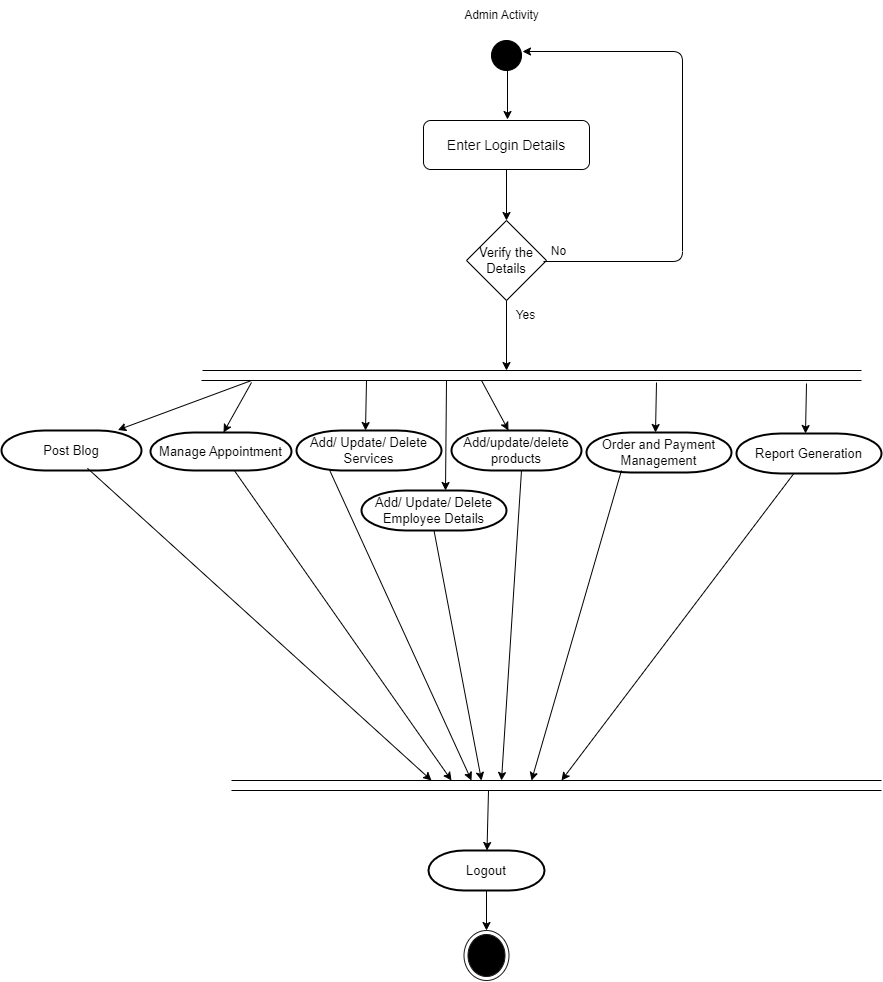

The diagram above was exported from draw.io. Its source (the exported page's mxGraphModel, read from the mxfile embedded in the PNG):
<mxGraphModel dx="913" dy="477" grid="1" gridSize="10" guides="1" tooltips="1" connect="1" arrows="1" fold="1" page="1" pageScale="1" pageWidth="850" pageHeight="1100" math="0" shadow="0">
  <root>
    <mxCell id="0" />
    <mxCell id="1" parent="0" />
    <mxCell id="b3v-qfTE4REMrCN-tcHE-1" value="" style="ellipse;whiteSpace=wrap;html=1;aspect=fixed;strokeColor=#000000;fillColor=#000000;" vertex="1" parent="1">
      <mxGeometry x="510" y="90" width="30" height="30" as="geometry" />
    </mxCell>
    <mxCell id="b3v-qfTE4REMrCN-tcHE-2" value="" style="endArrow=classic;html=1;exitX=0.5;exitY=1;exitDx=0;exitDy=0;" edge="1" parent="1">
      <mxGeometry width="50" height="50" relative="1" as="geometry">
        <mxPoint x="526" y="119" as="sourcePoint" />
        <mxPoint x="526" y="169" as="targetPoint" />
      </mxGeometry>
    </mxCell>
    <mxCell id="b3v-qfTE4REMrCN-tcHE-3" value="" style="edgeStyle=orthogonalEdgeStyle;rounded=0;orthogonalLoop=1;jettySize=auto;html=1;entryX=0.5;entryY=0;entryDx=0;entryDy=0;" edge="1" parent="1" source="b3v-qfTE4REMrCN-tcHE-4" target="b3v-qfTE4REMrCN-tcHE-7">
      <mxGeometry relative="1" as="geometry" />
    </mxCell>
    <mxCell id="b3v-qfTE4REMrCN-tcHE-4" value="&lt;font style=&quot;font-size: 14px;&quot;&gt;Enter Login Details&lt;/font&gt;" style="rounded=1;whiteSpace=wrap;html=1;strokeColor=#000000;fillColor=#FFFFFF;" vertex="1" parent="1">
      <mxGeometry x="442" y="170" width="166" height="49" as="geometry" />
    </mxCell>
    <mxCell id="b3v-qfTE4REMrCN-tcHE-7" value="&lt;font style=&quot;font-size: 13px;&quot;&gt;Verify the Details&lt;/font&gt;" style="rhombus;whiteSpace=wrap;html=1;" vertex="1" parent="1">
      <mxGeometry x="485" y="270" width="80" height="80" as="geometry" />
    </mxCell>
    <mxCell id="b3v-qfTE4REMrCN-tcHE-8" value="" style="endArrow=classic;html=1;exitX=1;exitY=0.5;exitDx=0;exitDy=0;" edge="1" parent="1">
      <mxGeometry width="50" height="50" relative="1" as="geometry">
        <mxPoint x="562" y="311" as="sourcePoint" />
        <mxPoint x="541" y="101" as="targetPoint" />
        <Array as="points">
          <mxPoint x="701" y="311" />
          <mxPoint x="701" y="101" />
        </Array>
      </mxGeometry>
    </mxCell>
    <mxCell id="b3v-qfTE4REMrCN-tcHE-9" value="" style="endArrow=none;html=1;" edge="1" parent="1">
      <mxGeometry width="50" height="50" relative="1" as="geometry">
        <mxPoint x="221" y="420" as="sourcePoint" />
        <mxPoint x="880" y="420" as="targetPoint" />
      </mxGeometry>
    </mxCell>
    <mxCell id="b3v-qfTE4REMrCN-tcHE-10" value="" style="endArrow=none;html=1;" edge="1" parent="1">
      <mxGeometry width="50" height="50" relative="1" as="geometry">
        <mxPoint x="220" y="430" as="sourcePoint" />
        <mxPoint x="880" y="430" as="targetPoint" />
      </mxGeometry>
    </mxCell>
    <mxCell id="b3v-qfTE4REMrCN-tcHE-11" value="" style="endArrow=classic;html=1;exitX=0.5;exitY=1;exitDx=0;exitDy=0;" edge="1" parent="1" source="b3v-qfTE4REMrCN-tcHE-7">
      <mxGeometry width="50" height="50" relative="1" as="geometry">
        <mxPoint x="510" y="420" as="sourcePoint" />
        <mxPoint x="525" y="420" as="targetPoint" />
      </mxGeometry>
    </mxCell>
    <mxCell id="b3v-qfTE4REMrCN-tcHE-12" value="" style="endArrow=classic;html=1;entryX=0.831;entryY=-0.012;entryDx=0;entryDy=0;entryPerimeter=0;" edge="1" parent="1" target="b3v-qfTE4REMrCN-tcHE-15">
      <mxGeometry width="50" height="50" relative="1" as="geometry">
        <mxPoint x="270" y="430" as="sourcePoint" />
        <mxPoint x="230" y="490" as="targetPoint" />
      </mxGeometry>
    </mxCell>
    <mxCell id="b3v-qfTE4REMrCN-tcHE-13" value="" style="endArrow=classic;html=1;" edge="1" parent="1">
      <mxGeometry width="50" height="50" relative="1" as="geometry">
        <mxPoint x="385" y="430" as="sourcePoint" />
        <mxPoint x="384" y="480" as="targetPoint" />
      </mxGeometry>
    </mxCell>
    <mxCell id="b3v-qfTE4REMrCN-tcHE-14" value="" style="endArrow=classic;html=1;" edge="1" parent="1">
      <mxGeometry width="50" height="50" relative="1" as="geometry">
        <mxPoint x="500" y="430" as="sourcePoint" />
        <mxPoint x="527" y="480" as="targetPoint" />
      </mxGeometry>
    </mxCell>
    <mxCell id="b3v-qfTE4REMrCN-tcHE-15" value="&lt;font style=&quot;font-size: 13px;&quot;&gt;Post Blog&lt;/font&gt;" style="strokeWidth=2;html=1;shape=mxgraph.flowchart.terminator;whiteSpace=wrap;" vertex="1" parent="1">
      <mxGeometry x="20" y="480" width="140" height="40" as="geometry" />
    </mxCell>
    <mxCell id="b3v-qfTE4REMrCN-tcHE-16" value="&lt;font style=&quot;font-size: 13px;&quot;&gt;Add/ Update/ Delete Services&lt;/font&gt;" style="strokeWidth=2;html=1;shape=mxgraph.flowchart.terminator;whiteSpace=wrap;" vertex="1" parent="1">
      <mxGeometry x="315" y="480" width="145" height="40" as="geometry" />
    </mxCell>
    <mxCell id="b3v-qfTE4REMrCN-tcHE-17" value="&lt;font style=&quot;font-size: 13px;&quot;&gt;Add/update/delete products&lt;/font&gt;" style="strokeWidth=2;html=1;shape=mxgraph.flowchart.terminator;whiteSpace=wrap;" vertex="1" parent="1">
      <mxGeometry x="470" y="480" width="130" height="40" as="geometry" />
    </mxCell>
    <mxCell id="b3v-qfTE4REMrCN-tcHE-24" value="" style="endArrow=classic;html=1;" edge="1" parent="1">
      <mxGeometry width="50" height="50" relative="1" as="geometry">
        <mxPoint x="270" y="432" as="sourcePoint" />
        <mxPoint x="242" y="482" as="targetPoint" />
      </mxGeometry>
    </mxCell>
    <mxCell id="b3v-qfTE4REMrCN-tcHE-25" value="&lt;span style=&quot;font-size: 13px;&quot;&gt;Manage Appointment&lt;/span&gt;" style="strokeWidth=2;html=1;shape=mxgraph.flowchart.terminator;whiteSpace=wrap;" vertex="1" parent="1">
      <mxGeometry x="169" y="482" width="141" height="38" as="geometry" />
    </mxCell>
    <mxCell id="b3v-qfTE4REMrCN-tcHE-37" value="" style="endArrow=classic;html=1;" edge="1" parent="1">
      <mxGeometry width="50" height="50" relative="1" as="geometry">
        <mxPoint x="675" y="432" as="sourcePoint" />
        <mxPoint x="674" y="482" as="targetPoint" />
      </mxGeometry>
    </mxCell>
    <mxCell id="b3v-qfTE4REMrCN-tcHE-38" value="&lt;span style=&quot;font-size: 13px;&quot;&gt;Order and Payment Management&lt;/span&gt;" style="strokeWidth=2;html=1;shape=mxgraph.flowchart.terminator;whiteSpace=wrap;" vertex="1" parent="1">
      <mxGeometry x="605" y="482" width="145" height="40" as="geometry" />
    </mxCell>
    <mxCell id="b3v-qfTE4REMrCN-tcHE-41" value="" style="endArrow=none;html=1;" edge="1" parent="1">
      <mxGeometry width="50" height="50" relative="1" as="geometry">
        <mxPoint x="250" y="830" as="sourcePoint" />
        <mxPoint x="900" y="830" as="targetPoint" />
      </mxGeometry>
    </mxCell>
    <mxCell id="b3v-qfTE4REMrCN-tcHE-42" value="" style="endArrow=none;html=1;" edge="1" parent="1">
      <mxGeometry width="50" height="50" relative="1" as="geometry">
        <mxPoint x="250" y="840" as="sourcePoint" />
        <mxPoint x="900" y="840" as="targetPoint" />
      </mxGeometry>
    </mxCell>
    <mxCell id="b3v-qfTE4REMrCN-tcHE-43" value="" style="endArrow=classic;html=1;" edge="1" parent="1" target="b3v-qfTE4REMrCN-tcHE-44">
      <mxGeometry width="50" height="50" relative="1" as="geometry">
        <mxPoint x="507" y="840" as="sourcePoint" />
        <mxPoint x="433" y="880" as="targetPoint" />
      </mxGeometry>
    </mxCell>
    <mxCell id="b3v-qfTE4REMrCN-tcHE-44" value="&lt;font style=&quot;font-size: 13px;&quot;&gt;Logout&lt;/font&gt;" style="strokeWidth=2;html=1;shape=mxgraph.flowchart.terminator;whiteSpace=wrap;" vertex="1" parent="1">
      <mxGeometry x="447" y="900" width="116" height="40" as="geometry" />
    </mxCell>
    <mxCell id="b3v-qfTE4REMrCN-tcHE-45" value="" style="endArrow=classic;html=1;exitX=0.5;exitY=1;exitDx=0;exitDy=0;exitPerimeter=0;" edge="1" parent="1" source="b3v-qfTE4REMrCN-tcHE-44" target="b3v-qfTE4REMrCN-tcHE-46">
      <mxGeometry width="50" height="50" relative="1" as="geometry">
        <mxPoint x="436.5" y="930" as="sourcePoint" />
        <mxPoint x="437" y="970" as="targetPoint" />
      </mxGeometry>
    </mxCell>
    <mxCell id="b3v-qfTE4REMrCN-tcHE-46" value="" style="ellipse;html=1;shape=endState;fillColor=#000000;strokeColor=#1a1919;" vertex="1" parent="1">
      <mxGeometry x="482.5" y="980" width="45" height="50" as="geometry" />
    </mxCell>
    <mxCell id="b3v-qfTE4REMrCN-tcHE-47" value="" style="endArrow=classic;html=1;exitX=0.241;exitY=0.95;exitDx=0;exitDy=0;exitPerimeter=0;" edge="1" parent="1" source="b3v-qfTE4REMrCN-tcHE-38">
      <mxGeometry width="50" height="50" relative="1" as="geometry">
        <mxPoint x="667.4583333333333" y="610" as="sourcePoint" />
        <mxPoint x="550" y="830" as="targetPoint" />
      </mxGeometry>
    </mxCell>
    <mxCell id="b3v-qfTE4REMrCN-tcHE-48" value="" style="endArrow=classic;html=1;" edge="1" parent="1">
      <mxGeometry width="50" height="50" relative="1" as="geometry">
        <mxPoint x="540" y="520" as="sourcePoint" />
        <mxPoint x="520" y="830" as="targetPoint" />
      </mxGeometry>
    </mxCell>
    <mxCell id="b3v-qfTE4REMrCN-tcHE-49" value="" style="endArrow=classic;html=1;exitX=0.5;exitY=1;exitDx=0;exitDy=0;exitPerimeter=0;" edge="1" parent="1" source="b3v-qfTE4REMrCN-tcHE-59">
      <mxGeometry width="50" height="50" relative="1" as="geometry">
        <mxPoint x="460" y="590" as="sourcePoint" />
        <mxPoint x="500" y="830" as="targetPoint" />
      </mxGeometry>
    </mxCell>
    <mxCell id="b3v-qfTE4REMrCN-tcHE-50" value="" style="endArrow=classic;html=1;exitX=0.23;exitY=1.005;exitDx=0;exitDy=0;exitPerimeter=0;" edge="1" parent="1" source="b3v-qfTE4REMrCN-tcHE-16">
      <mxGeometry width="50" height="50" relative="1" as="geometry">
        <mxPoint x="391.01" y="601.4939999999999" as="sourcePoint" />
        <mxPoint x="490" y="830" as="targetPoint" />
      </mxGeometry>
    </mxCell>
    <mxCell id="b3v-qfTE4REMrCN-tcHE-51" value="" style="endArrow=classic;html=1;" edge="1" parent="1" source="b3v-qfTE4REMrCN-tcHE-25">
      <mxGeometry width="50" height="50" relative="1" as="geometry">
        <mxPoint x="306.942" y="667.5039999999999" as="sourcePoint" />
        <mxPoint x="470" y="830" as="targetPoint" />
      </mxGeometry>
    </mxCell>
    <mxCell id="b3v-qfTE4REMrCN-tcHE-52" value="" style="endArrow=classic;html=1;exitX=0.614;exitY=0.945;exitDx=0;exitDy=0;exitPerimeter=0;" edge="1" parent="1" source="b3v-qfTE4REMrCN-tcHE-15">
      <mxGeometry width="50" height="50" relative="1" as="geometry">
        <mxPoint x="234.5999999999999" y="735.5" as="sourcePoint" />
        <mxPoint x="450" y="830" as="targetPoint" />
      </mxGeometry>
    </mxCell>
    <mxCell id="b3v-qfTE4REMrCN-tcHE-53" value="No" style="text;html=1;align=center;verticalAlign=middle;resizable=0;points=[];autosize=1;strokeColor=none;fillColor=none;" vertex="1" parent="1">
      <mxGeometry x="557" y="286" width="40" height="30" as="geometry" />
    </mxCell>
    <mxCell id="b3v-qfTE4REMrCN-tcHE-54" value="Yes" style="text;html=1;align=center;verticalAlign=middle;resizable=0;points=[];autosize=1;strokeColor=none;fillColor=none;" vertex="1" parent="1">
      <mxGeometry x="524" y="350" width="40" height="30" as="geometry" />
    </mxCell>
    <mxCell id="b3v-qfTE4REMrCN-tcHE-55" value="" style="endArrow=classic;html=1;" edge="1" parent="1">
      <mxGeometry width="50" height="50" relative="1" as="geometry">
        <mxPoint x="825" y="433" as="sourcePoint" />
        <mxPoint x="824" y="483" as="targetPoint" />
      </mxGeometry>
    </mxCell>
    <mxCell id="b3v-qfTE4REMrCN-tcHE-56" value="&lt;span style=&quot;font-size: 13px;&quot;&gt;Report Generation&lt;/span&gt;" style="strokeWidth=2;html=1;shape=mxgraph.flowchart.terminator;whiteSpace=wrap;" vertex="1" parent="1">
      <mxGeometry x="755" y="483" width="145" height="40" as="geometry" />
    </mxCell>
    <mxCell id="b3v-qfTE4REMrCN-tcHE-58" value="" style="endArrow=classic;html=1;" edge="1" parent="1">
      <mxGeometry width="50" height="50" relative="1" as="geometry">
        <mxPoint x="465" y="430" as="sourcePoint" />
        <mxPoint x="464" y="540" as="targetPoint" />
      </mxGeometry>
    </mxCell>
    <mxCell id="b3v-qfTE4REMrCN-tcHE-59" value="&lt;font style=&quot;font-size: 13px;&quot;&gt;Add/ Update/ Delete Employee Details&lt;/font&gt;" style="strokeWidth=2;html=1;shape=mxgraph.flowchart.terminator;whiteSpace=wrap;" vertex="1" parent="1">
      <mxGeometry x="380" y="540" width="145" height="40" as="geometry" />
    </mxCell>
    <mxCell id="b3v-qfTE4REMrCN-tcHE-60" value="" style="endArrow=classic;html=1;" edge="1" parent="1" source="b3v-qfTE4REMrCN-tcHE-56">
      <mxGeometry width="50" height="50" relative="1" as="geometry">
        <mxPoint x="650" y="530" as="sourcePoint" />
        <mxPoint x="580" y="830" as="targetPoint" />
      </mxGeometry>
    </mxCell>
    <mxCell id="b3v-qfTE4REMrCN-tcHE-62" value="Admin Activity" style="text;html=1;align=center;verticalAlign=middle;resizable=0;points=[];autosize=1;strokeColor=none;fillColor=none;" vertex="1" parent="1">
      <mxGeometry x="470" y="50" width="100" height="30" as="geometry" />
    </mxCell>
  </root>
</mxGraphModel>